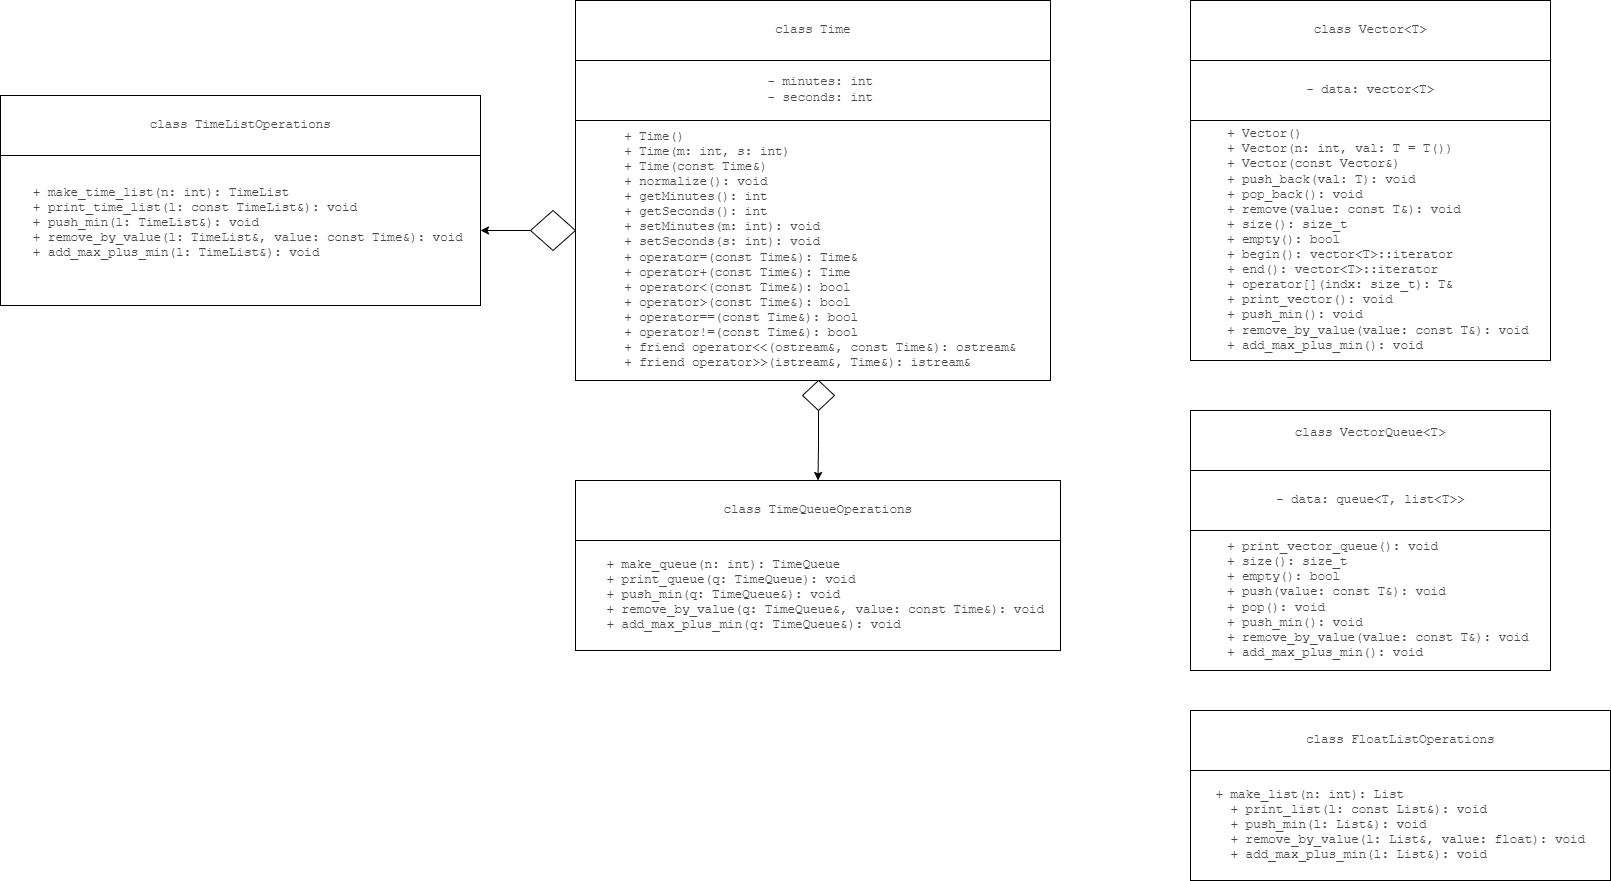

The diagram above was exported from draw.io. Its source (the exported page's mxGraphModel, read from the mxfile embedded in the PNG):
<mxGraphModel dx="1515" dy="828" grid="1" gridSize="10" guides="1" tooltips="1" connect="1" arrows="1" fold="1" page="1" pageScale="1" pageWidth="827" pageHeight="1169" math="0" shadow="0">
  <root>
    <mxCell id="0" />
    <mxCell id="1" parent="0" />
    <mxCell id="QaqlQths9vTL5HENuEE2-4" value="&lt;pre style=&quot;font-family: Menlo, &amp;quot;Roboto Mono&amp;quot;, &amp;quot;Courier New&amp;quot;, Courier, monospace, Inter, sans-serif; overflow: auto; padding: 9.144px 13.716px; text-wrap: wrap; word-break: break-all; color: rgb(73, 73, 73); font-size: 12.573px; text-align: start; margin-top: 0px !important; margin-bottom: 0px !important;&quot;&gt;&lt;pre style=&quot;font-family: Menlo, &amp;quot;Roboto Mono&amp;quot;, &amp;quot;Courier New&amp;quot;, Courier, monospace, Inter, sans-serif; overflow: auto; padding: 9.144px 13.716px; text-wrap: wrap; word-break: break-all; font-size: 12.573px; margin-top: 0px !important; margin-bottom: 0px !important;&quot;&gt;class Time&lt;/pre&gt;&lt;/pre&gt;" style="rounded=0;whiteSpace=wrap;html=1;" vertex="1" parent="1">
      <mxGeometry x="155" y="280" width="475" height="60" as="geometry" />
    </mxCell>
    <mxCell id="QaqlQths9vTL5HENuEE2-5" value="&lt;pre style=&quot;font-family: Menlo, &amp;quot;Roboto Mono&amp;quot;, &amp;quot;Courier New&amp;quot;, Courier, monospace, Inter, sans-serif; overflow: auto; padding: 9.144px 13.716px; text-wrap: wrap; word-break: break-all; color: rgb(73, 73, 73); font-size: 12.573px; text-align: start; margin-top: 0px !important; margin-bottom: 0px !important;&quot;&gt;&lt;pre style=&quot;font-family: Menlo, &amp;quot;Roboto Mono&amp;quot;, &amp;quot;Courier New&amp;quot;, Courier, monospace, Inter, sans-serif; overflow: auto; padding: 9.144px 13.716px; text-wrap: wrap; word-break: break-all; font-size: 12.573px; margin-top: 0px !important; margin-bottom: 0px !important;&quot;&gt;  - minutes: int&lt;br/&gt;  - seconds: int&lt;/pre&gt;&lt;/pre&gt;" style="rounded=0;whiteSpace=wrap;html=1;" vertex="1" parent="1">
      <mxGeometry x="155" y="340" width="475" height="60" as="geometry" />
    </mxCell>
    <mxCell id="QaqlQths9vTL5HENuEE2-6" value="&lt;pre style=&quot;font-family: Menlo, &amp;quot;Roboto Mono&amp;quot;, &amp;quot;Courier New&amp;quot;, Courier, monospace, Inter, sans-serif; overflow: auto; padding: 9.144px 13.716px; text-wrap: wrap; word-break: break-all; color: rgb(73, 73, 73); font-size: 12.573px; text-align: start; margin-top: 0px !important; margin-bottom: 0px !important;&quot;&gt;&lt;pre style=&quot;font-family: Menlo, &amp;quot;Roboto Mono&amp;quot;, &amp;quot;Courier New&amp;quot;, Courier, monospace, Inter, sans-serif; overflow: auto; padding: 9.144px 13.716px; text-wrap: wrap; word-break: break-all; font-size: 12.573px; margin-top: 0px !important; margin-bottom: 0px !important;&quot;&gt;  + Time()&lt;br/&gt;  + Time(m: int, s: int)&lt;br/&gt;  + Time(const Time&amp;amp;)&lt;br/&gt;  + normalize(): void&lt;br/&gt;  + getMinutes(): int&lt;br/&gt;  + getSeconds(): int&lt;br/&gt;  + setMinutes(m: int): void&lt;br/&gt;  + setSeconds(s: int): void&lt;br/&gt;  + operator=(const Time&amp;amp;): Time&amp;amp;&lt;br/&gt;  + operator+(const Time&amp;amp;): Time&lt;br/&gt;  + operator&amp;lt;(const Time&amp;amp;): bool&lt;br/&gt;  + operator&amp;gt;(const Time&amp;amp;): bool&lt;br/&gt;  + operator==(const Time&amp;amp;): bool&lt;br/&gt;  + operator!=(const Time&amp;amp;): bool&lt;br/&gt;  + friend operator&amp;lt;&amp;lt;(ostream&amp;amp;, const Time&amp;amp;): ostream&amp;amp;&lt;br/&gt;  + friend operator&amp;gt;&amp;gt;(istream&amp;amp;, Time&amp;amp;): istream&amp;amp;&lt;/pre&gt;&lt;/pre&gt;" style="rounded=0;whiteSpace=wrap;html=1;" vertex="1" parent="1">
      <mxGeometry x="155" y="400" width="475" height="260" as="geometry" />
    </mxCell>
    <mxCell id="QaqlQths9vTL5HENuEE2-19" value="&lt;pre style=&quot;font-family: Menlo, &amp;quot;Roboto Mono&amp;quot;, &amp;quot;Courier New&amp;quot;, Courier, monospace, Inter, sans-serif; overflow: auto; padding: 9.144px 13.716px; text-wrap: wrap; word-break: break-all; color: rgb(73, 73, 73); font-size: 12.573px; text-align: start; margin-top: 0px !important; margin-bottom: 0px !important;&quot;&gt;class Vector&amp;lt;T&amp;gt;&lt;/pre&gt;" style="rounded=0;whiteSpace=wrap;html=1;" vertex="1" parent="1">
      <mxGeometry x="770" y="280" width="360" height="60" as="geometry" />
    </mxCell>
    <mxCell id="QaqlQths9vTL5HENuEE2-20" value="&lt;pre style=&quot;font-family: Menlo, &amp;quot;Roboto Mono&amp;quot;, &amp;quot;Courier New&amp;quot;, Courier, monospace, Inter, sans-serif; overflow: auto; padding: 9.144px 13.716px; text-wrap: wrap; word-break: break-all; color: rgb(73, 73, 73); font-size: 12.573px; text-align: start; margin-top: 0px !important; margin-bottom: 0px !important;&quot;&gt;- data: vector&amp;lt;T&amp;gt;&lt;/pre&gt;" style="rounded=0;whiteSpace=wrap;html=1;" vertex="1" parent="1">
      <mxGeometry x="770" y="340" width="360" height="60" as="geometry" />
    </mxCell>
    <mxCell id="QaqlQths9vTL5HENuEE2-21" value="&lt;pre style=&quot;font-family: Menlo, &amp;quot;Roboto Mono&amp;quot;, &amp;quot;Courier New&amp;quot;, Courier, monospace, Inter, sans-serif; overflow: auto; padding: 9.144px 13.716px; text-wrap: wrap; word-break: break-all; color: rgb(73, 73, 73); font-size: 12.573px; text-align: start; margin-top: 0px !important; margin-bottom: 0px !important;&quot;&gt;  + Vector()&lt;br/&gt;  + Vector(n: int, val: T = T())&lt;br/&gt;  + Vector(const Vector&amp;amp;)&lt;br/&gt;  + push_back(val: T): void&lt;br/&gt;  + pop_back(): void&lt;br/&gt;  + remove(value: const T&amp;amp;): void&lt;br/&gt;  + size(): size_t&lt;br/&gt;  + empty(): bool&lt;br/&gt;  + begin(): vector&amp;lt;T&amp;gt;::iterator&lt;br/&gt;  + end(): vector&amp;lt;T&amp;gt;::iterator&lt;br/&gt;  + operator[](indx: size_t): T&amp;amp;&lt;br/&gt;  + print_vector(): void&lt;br/&gt;  + push_min(): void&lt;br/&gt;  + remove_by_value(value: const T&amp;amp;): void&lt;br/&gt;  + add_max_plus_min(): void&lt;/pre&gt;" style="rounded=0;whiteSpace=wrap;html=1;" vertex="1" parent="1">
      <mxGeometry x="770" y="400" width="360" height="240" as="geometry" />
    </mxCell>
    <mxCell id="QaqlQths9vTL5HENuEE2-22" value="&#10;&lt;pre style=&quot;margin: 0px !important; font-family: Menlo, &amp;quot;Roboto Mono&amp;quot;, &amp;quot;Courier New&amp;quot;, Courier, monospace, Inter, sans-serif; overflow: auto; padding: 9.144px 13.716px; white-space: pre-wrap; word-break: break-all; color: rgb(73, 73, 73); font-size: 12.573px; font-style: normal; font-variant-ligatures: normal; font-variant-caps: normal; font-weight: 400; letter-spacing: normal; orphans: 2; text-align: start; text-indent: 0px; text-transform: none; widows: 2; word-spacing: 0px; -webkit-text-stroke-width: 0px; text-decoration-thickness: initial; text-decoration-style: initial; text-decoration-color: initial;&quot;&gt;class VectorQueue&amp;lt;T&amp;gt;&lt;/pre&gt;&#10;&#10;" style="rounded=0;whiteSpace=wrap;html=1;" vertex="1" parent="1">
      <mxGeometry x="770" y="690" width="360" height="60" as="geometry" />
    </mxCell>
    <mxCell id="QaqlQths9vTL5HENuEE2-23" value="&lt;pre style=&quot;font-family: Menlo, &amp;quot;Roboto Mono&amp;quot;, &amp;quot;Courier New&amp;quot;, Courier, monospace, Inter, sans-serif; overflow: auto; padding: 9.144px 13.716px; text-wrap: wrap; word-break: break-all; color: rgb(73, 73, 73); font-size: 12.573px; text-align: start; margin-top: 0px !important; margin-bottom: 0px !important;&quot;&gt;- data: queue&amp;lt;T, list&amp;lt;T&amp;gt;&amp;gt;&lt;/pre&gt;" style="rounded=0;whiteSpace=wrap;html=1;" vertex="1" parent="1">
      <mxGeometry x="770" y="750" width="360" height="60" as="geometry" />
    </mxCell>
    <mxCell id="QaqlQths9vTL5HENuEE2-24" value="&lt;pre style=&quot;font-family: Menlo, &amp;quot;Roboto Mono&amp;quot;, &amp;quot;Courier New&amp;quot;, Courier, monospace, Inter, sans-serif; overflow: auto; padding: 9.144px 13.716px; text-wrap: wrap; word-break: break-all; color: rgb(73, 73, 73); font-size: 12.573px; text-align: start; margin-top: 0px !important; margin-bottom: 0px !important;&quot;&gt;  + print_vector_queue(): void&lt;br/&gt;  + size(): size_t&lt;br/&gt;  + empty(): bool&lt;br/&gt;  + push(value: const T&amp;amp;): void&lt;br/&gt;  + pop(): void&lt;br/&gt;  + push_min(): void&lt;br/&gt;  + remove_by_value(value: const T&amp;amp;): void&lt;br/&gt;  + add_max_plus_min(): void&lt;/pre&gt;" style="rounded=0;whiteSpace=wrap;html=1;" vertex="1" parent="1">
      <mxGeometry x="770" y="810" width="360" height="140" as="geometry" />
    </mxCell>
    <mxCell id="QaqlQths9vTL5HENuEE2-25" value="&lt;pre style=&quot;font-family: Menlo, &amp;quot;Roboto Mono&amp;quot;, &amp;quot;Courier New&amp;quot;, Courier, monospace, Inter, sans-serif; overflow: auto; padding: 9.144px 13.716px; text-wrap: wrap; word-break: break-all; color: rgb(73, 73, 73); font-size: 12.573px; text-align: start; margin-top: 0px !important; margin-bottom: 0px !important;&quot;&gt;class TimeListOperations&lt;/pre&gt;" style="rounded=0;whiteSpace=wrap;html=1;" vertex="1" parent="1">
      <mxGeometry x="-420" y="375" width="480" height="60" as="geometry" />
    </mxCell>
    <mxCell id="QaqlQths9vTL5HENuEE2-26" value="&lt;pre style=&quot;font-family: Menlo, &amp;quot;Roboto Mono&amp;quot;, &amp;quot;Courier New&amp;quot;, Courier, monospace, Inter, sans-serif; overflow: auto; padding: 9.144px 13.716px; text-wrap: wrap; word-break: break-all; color: rgb(73, 73, 73); font-size: 12.573px; text-align: start; margin-top: 0px !important; margin-bottom: 0px !important;&quot;&gt;  + make_time_list(n: int): TimeList&lt;br/&gt;  + print_time_list(l: const TimeList&amp;amp;): void&lt;br/&gt;  + push_min(l: TimeList&amp;amp;): void&lt;br/&gt;  + remove_by_value(l: TimeList&amp;amp;, value: const Time&amp;amp;): void&lt;br/&gt;  + add_max_plus_min(l: TimeList&amp;amp;): void&lt;br/&gt;&lt;/pre&gt;&lt;div&gt;&lt;br&gt;&lt;/div&gt;" style="rounded=0;whiteSpace=wrap;html=1;" vertex="1" parent="1">
      <mxGeometry x="-420" y="435" width="480" height="150" as="geometry" />
    </mxCell>
    <mxCell id="QaqlQths9vTL5HENuEE2-29" value="" style="rhombus;whiteSpace=wrap;html=1;" vertex="1" parent="1">
      <mxGeometry x="110" y="490" width="45" height="40" as="geometry" />
    </mxCell>
    <mxCell id="QaqlQths9vTL5HENuEE2-30" value="" style="endArrow=classic;html=1;rounded=0;exitX=0;exitY=0.5;exitDx=0;exitDy=0;entryX=1;entryY=0.5;entryDx=0;entryDy=0;" edge="1" parent="1" source="QaqlQths9vTL5HENuEE2-29" target="QaqlQths9vTL5HENuEE2-26">
      <mxGeometry width="50" height="50" relative="1" as="geometry">
        <mxPoint x="80" y="630" as="sourcePoint" />
        <mxPoint x="130" y="580" as="targetPoint" />
      </mxGeometry>
    </mxCell>
    <mxCell id="QaqlQths9vTL5HENuEE2-31" value="&lt;pre style=&quot;font-family: Menlo, &amp;quot;Roboto Mono&amp;quot;, &amp;quot;Courier New&amp;quot;, Courier, monospace, Inter, sans-serif; overflow: auto; padding: 9.144px 13.716px; text-wrap: wrap; word-break: break-all; color: rgb(73, 73, 73); font-size: 12.573px; text-align: start; margin-top: 0px !important; margin-bottom: 0px !important;&quot;&gt;class TimeQueueOperations&lt;/pre&gt;" style="rounded=0;whiteSpace=wrap;html=1;" vertex="1" parent="1">
      <mxGeometry x="155" y="760" width="485" height="60" as="geometry" />
    </mxCell>
    <mxCell id="QaqlQths9vTL5HENuEE2-32" value="&lt;pre style=&quot;font-family: Menlo, &amp;quot;Roboto Mono&amp;quot;, &amp;quot;Courier New&amp;quot;, Courier, monospace, Inter, sans-serif; overflow: auto; padding: 9.144px 13.716px; text-wrap: wrap; word-break: break-all; color: rgb(73, 73, 73); font-size: 12.573px; text-align: start; margin-top: 0px !important; margin-bottom: 0px !important;&quot;&gt;  + make_queue(n: int): TimeQueue&lt;br/&gt;  + print_queue(q: TimeQueue): void&lt;br/&gt;  + push_min(q: TimeQueue&amp;amp;): void&lt;br/&gt;  + remove_by_value(q: TimeQueue&amp;amp;, value: const Time&amp;amp;): void&lt;br/&gt;  + add_max_plus_min(q: TimeQueue&amp;amp;): void&lt;/pre&gt;" style="rounded=0;whiteSpace=wrap;html=1;" vertex="1" parent="1">
      <mxGeometry x="155" y="820" width="485" height="110" as="geometry" />
    </mxCell>
    <mxCell id="QaqlQths9vTL5HENuEE2-35" style="edgeStyle=orthogonalEdgeStyle;rounded=0;orthogonalLoop=1;jettySize=auto;html=1;entryX=0.5;entryY=0;entryDx=0;entryDy=0;" edge="1" parent="1" source="QaqlQths9vTL5HENuEE2-33" target="QaqlQths9vTL5HENuEE2-31">
      <mxGeometry relative="1" as="geometry" />
    </mxCell>
    <mxCell id="QaqlQths9vTL5HENuEE2-33" value="" style="rhombus;whiteSpace=wrap;html=1;" vertex="1" parent="1">
      <mxGeometry x="382" y="660" width="32" height="30" as="geometry" />
    </mxCell>
    <mxCell id="QaqlQths9vTL5HENuEE2-36" value="&lt;pre style=&quot;font-family: Menlo, &amp;quot;Roboto Mono&amp;quot;, &amp;quot;Courier New&amp;quot;, Courier, monospace, Inter, sans-serif; overflow: auto; padding: 9.144px 13.716px; text-wrap: wrap; word-break: break-all; color: rgb(73, 73, 73); font-size: 12.573px; text-align: start; margin-top: 0px !important; margin-bottom: 0px !important;&quot;&gt;class FloatListOperations&lt;/pre&gt;" style="rounded=0;whiteSpace=wrap;html=1;" vertex="1" parent="1">
      <mxGeometry x="770" y="990" width="420" height="60" as="geometry" />
    </mxCell>
    <mxCell id="QaqlQths9vTL5HENuEE2-38" value="&lt;pre style=&quot;font-family: Menlo, &amp;quot;Roboto Mono&amp;quot;, &amp;quot;Courier New&amp;quot;, Courier, monospace, Inter, sans-serif; overflow: auto; padding: 9.144px 13.716px; text-wrap: wrap; word-break: break-all; color: rgb(73, 73, 73); font-size: 12.573px; text-align: start; margin-top: 0px !important; margin-bottom: 0px !important;&quot;&gt;+ make_list(n: int): List&lt;br/&gt;  + print_list(l: const List&amp;amp;): void&lt;br/&gt;  + push_min(l: List&amp;amp;): void&lt;br/&gt;  + remove_by_value(l: List&amp;amp;, value: float): void&lt;br/&gt;  + add_max_plus_min(l: List&amp;amp;): void&lt;/pre&gt;" style="rounded=0;whiteSpace=wrap;html=1;" vertex="1" parent="1">
      <mxGeometry x="770" y="1050" width="420" height="110" as="geometry" />
    </mxCell>
  </root>
</mxGraphModel>